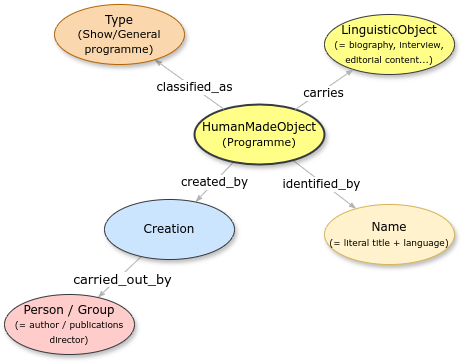

The diagram above was exported from draw.io. Its source (the exported page's mxGraphModel, read from the mxfile embedded in the PNG):
<mxGraphModel dx="909" dy="859" grid="1" gridSize="10" guides="1" tooltips="1" connect="1" arrows="1" fold="1" page="1" pageScale="1" pageWidth="1100" pageHeight="850" background="none" math="0" shadow="0">
  <root>
    <mxCell id="0" />
    <mxCell id="1" parent="0" />
    <mxCell id="1ea317790d2ca983-12" style="edgeStyle=none;rounded=1;html=1;labelBackgroundColor=#FFFFFF;startArrow=none;startFill=0;startSize=5;endArrow=classicThin;endFill=1;endSize=5;jettySize=auto;orthogonalLoop=1;strokeColor=#B3B3B3;strokeWidth=1;fontFamily=Verdana;fontSize=12" parent="1" source="1ea317790d2ca983-1" target="1ea317790d2ca983-2" edge="1">
      <mxGeometry relative="1" as="geometry" />
    </mxCell>
    <mxCell id="HcVnFmdXPQnl5_f3OCca-1" value="&lt;font style=&quot;font-size: 12px;&quot; face=&quot;Verdana&quot;&gt;identified_by&lt;/font&gt;" style="edgeLabel;html=1;align=center;verticalAlign=middle;resizable=0;points=[];labelBackgroundColor=#FFFFFF;" parent="1ea317790d2ca983-12" vertex="1" connectable="0">
      <mxGeometry x="-0.08" y="-2" relative="1" as="geometry">
        <mxPoint as="offset" />
      </mxGeometry>
    </mxCell>
    <mxCell id="1ea317790d2ca983-14" value="created_by" style="edgeStyle=none;rounded=1;html=1;labelBackgroundColor=#FFFFFF;startArrow=none;startFill=0;startSize=5;endArrow=classicThin;endFill=1;endSize=5;jettySize=auto;orthogonalLoop=1;strokeColor=#B3B3B3;strokeWidth=1;fontFamily=Verdana;fontSize=12" parent="1" source="1ea317790d2ca983-1" target="1ea317790d2ca983-3" edge="1">
      <mxGeometry relative="1" as="geometry" />
    </mxCell>
    <mxCell id="1ea317790d2ca983-1" value="&lt;div&gt;&lt;span style=&quot;background-color: initial;&quot;&gt;HumanMadeObject&lt;/span&gt;&lt;/div&gt;&lt;div&gt;&lt;span style=&quot;font-size: 11px; background-color: initial;&quot;&gt;(Programme&lt;/span&gt;&lt;span style=&quot;font-size: 11px; background-color: initial;&quot;&gt;)&lt;/span&gt;&lt;/div&gt;" style="ellipse;whiteSpace=wrap;html=1;rounded=0;shadow=1;comic=0;labelBackgroundColor=none;strokeWidth=2;fontFamily=Verdana;fontSize=12;align=center;fillColor=#ffff88;strokeColor=#36393d;" parent="1" vertex="1">
      <mxGeometry x="440" y="270" width="130" height="60" as="geometry" />
    </mxCell>
    <mxCell id="1ea317790d2ca983-2" value="&lt;span&gt;Name&lt;/span&gt;&lt;div&gt;&lt;span&gt;&lt;font style=&quot;font-size: 9px;&quot;&gt;(= literal title + language)&lt;/font&gt;&lt;/span&gt;&lt;/div&gt;" style="ellipse;whiteSpace=wrap;html=1;rounded=0;shadow=1;comic=0;labelBackgroundColor=none;strokeWidth=1;fontFamily=Verdana;fontSize=12;align=center;fillColor=#fff2cc;strokeColor=#d6b656;" parent="1" vertex="1">
      <mxGeometry x="570" y="370" width="130" height="60" as="geometry" />
    </mxCell>
    <mxCell id="1ea317790d2ca983-15" value="" style="edgeStyle=none;rounded=1;html=1;labelBackgroundColor=none;startArrow=none;startFill=0;startSize=5;endArrow=classicThin;endFill=1;endSize=5;jettySize=auto;orthogonalLoop=1;strokeColor=#B3B3B3;strokeWidth=1;fontFamily=Verdana;fontSize=12" parent="1" source="1ea317790d2ca983-3" target="1ea317790d2ca983-4" edge="1">
      <mxGeometry relative="1" as="geometry" />
    </mxCell>
    <mxCell id="HcVnFmdXPQnl5_f3OCca-5" value="&lt;font style=&quot;font-size: 13px;&quot; face=&quot;Verdana&quot;&gt;carried_out_by&lt;/font&gt;" style="edgeLabel;html=1;align=center;verticalAlign=middle;resizable=0;points=[];" parent="1ea317790d2ca983-15" vertex="1" connectable="0">
      <mxGeometry x="-0.0337" y="3" relative="1" as="geometry">
        <mxPoint as="offset" />
      </mxGeometry>
    </mxCell>
    <mxCell id="1ea317790d2ca983-3" value="&lt;span&gt;Creation&lt;/span&gt;" style="ellipse;whiteSpace=wrap;html=1;rounded=0;shadow=1;comic=0;labelBackgroundColor=none;strokeWidth=1;fontFamily=Verdana;fontSize=12;align=center;fillColor=#cce5ff;strokeColor=#36393d;" parent="1" vertex="1">
      <mxGeometry x="350" y="365" width="130" height="60" as="geometry" />
    </mxCell>
    <mxCell id="1ea317790d2ca983-4" value="&lt;span&gt;Person / Group&lt;/span&gt;&lt;div&gt;&lt;span&gt;&lt;font style=&quot;font-size: 9px;&quot;&gt;(= author / publications director)&lt;/font&gt;&lt;/span&gt;&lt;/div&gt;" style="ellipse;whiteSpace=wrap;html=1;rounded=0;shadow=1;comic=0;labelBackgroundColor=none;strokeWidth=1;fontFamily=Verdana;fontSize=12;align=center;fillColor=#ffcccc;strokeColor=#36393d;" parent="1" vertex="1">
      <mxGeometry x="250" y="460" width="130" height="60" as="geometry" />
    </mxCell>
    <mxCell id="HcVnFmdXPQnl5_f3OCca-2" value="" style="edgeStyle=none;rounded=1;html=1;labelBackgroundColor=#FFFFFF;startArrow=none;startFill=0;startSize=5;endArrow=classicThin;endFill=1;endSize=5;jettySize=auto;orthogonalLoop=1;strokeColor=#B3B3B3;strokeWidth=1;fontFamily=Verdana;fontSize=12;" parent="1" source="1ea317790d2ca983-1" target="HcVnFmdXPQnl5_f3OCca-3" edge="1">
      <mxGeometry relative="1" as="geometry">
        <mxPoint x="800" y="440" as="sourcePoint" />
      </mxGeometry>
    </mxCell>
    <mxCell id="HcVnFmdXPQnl5_f3OCca-4" value="&lt;font style=&quot;font-size: 12px;&quot; face=&quot;Verdana&quot;&gt;classified_as&lt;/font&gt;" style="edgeLabel;html=1;align=center;verticalAlign=middle;resizable=0;points=[];labelBackgroundColor=#FFFFFF;" parent="HcVnFmdXPQnl5_f3OCca-2" vertex="1" connectable="0">
      <mxGeometry x="-0.1032" y="-1" relative="1" as="geometry">
        <mxPoint y="1" as="offset" />
      </mxGeometry>
    </mxCell>
    <mxCell id="HcVnFmdXPQnl5_f3OCca-3" value="&lt;span&gt;Type&lt;/span&gt;&lt;div&gt;&lt;span&gt;&lt;font style=&quot;font-size: 11px;&quot;&gt;(Show/General programme)&lt;/font&gt;&lt;/span&gt;&lt;/div&gt;" style="ellipse;whiteSpace=wrap;html=1;rounded=0;shadow=1;comic=0;labelBackgroundColor=none;strokeWidth=1;fontFamily=Verdana;fontSize=12;align=center;fillColor=#fad7ac;strokeColor=#b46504;" parent="1" vertex="1">
      <mxGeometry x="300" y="170" width="130" height="60" as="geometry" />
    </mxCell>
    <mxCell id="zXLO_YLmIl82VVetd98J-2" value="&lt;span&gt;LinguisticObject&lt;/span&gt;&lt;div&gt;&lt;span&gt;&lt;font style=&quot;font-size: 9px;&quot;&gt;(= biography, interview, editorial content...)&lt;/font&gt;&lt;/span&gt;&lt;/div&gt;" style="ellipse;whiteSpace=wrap;html=1;rounded=0;shadow=1;comic=0;labelBackgroundColor=none;strokeWidth=1;fontFamily=Verdana;fontSize=12;align=center;fillColor=#ffff88;strokeColor=#36393d;" vertex="1" parent="1">
      <mxGeometry x="570" y="180" width="130" height="60" as="geometry" />
    </mxCell>
    <mxCell id="zXLO_YLmIl82VVetd98J-3" style="edgeStyle=none;rounded=1;html=1;labelBackgroundColor=#FFFFFF;startArrow=none;startFill=0;startSize=5;endArrow=classicThin;endFill=1;endSize=5;jettySize=auto;orthogonalLoop=1;strokeColor=#B3B3B3;strokeWidth=1;fontFamily=Verdana;fontSize=12" edge="1" parent="1" source="1ea317790d2ca983-1" target="zXLO_YLmIl82VVetd98J-2">
      <mxGeometry relative="1" as="geometry">
        <mxPoint x="546" y="336" as="sourcePoint" />
        <mxPoint x="614" y="394" as="targetPoint" />
      </mxGeometry>
    </mxCell>
    <mxCell id="zXLO_YLmIl82VVetd98J-4" value="&lt;font style=&quot;font-size: 12px;&quot; face=&quot;Verdana&quot;&gt;carries&lt;/font&gt;" style="edgeLabel;html=1;align=center;verticalAlign=middle;resizable=0;points=[];labelBackgroundColor=#FFFFFF;" vertex="1" connectable="0" parent="zXLO_YLmIl82VVetd98J-3">
      <mxGeometry x="-0.08" y="-2" relative="1" as="geometry">
        <mxPoint as="offset" />
      </mxGeometry>
    </mxCell>
  </root>
</mxGraphModel>